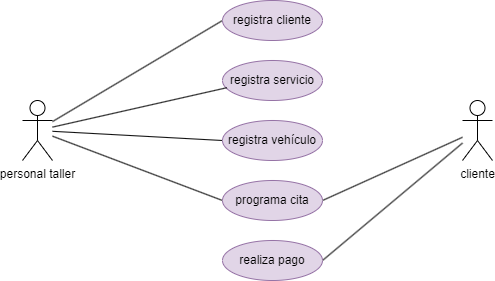

The diagram above was exported from draw.io. Its source (the exported page's mxGraphModel, read from the mxfile embedded in the PNG):
<mxGraphModel dx="1050" dy="530" grid="1" gridSize="10" guides="1" tooltips="1" connect="1" arrows="1" fold="1" page="1" pageScale="1" pageWidth="827" pageHeight="1169" math="0" shadow="0">
  <root>
    <mxCell id="0" />
    <mxCell id="1" parent="0" />
    <mxCell id="xuoY9cqpgBBmA7ifVE-0-9" style="rounded=0;orthogonalLoop=1;jettySize=auto;html=1;entryX=0;entryY=0.5;entryDx=0;entryDy=0;endArrow=none;endFill=0;" edge="1" parent="1" source="xuoY9cqpgBBmA7ifVE-0-1" target="xuoY9cqpgBBmA7ifVE-0-4">
      <mxGeometry relative="1" as="geometry" />
    </mxCell>
    <mxCell id="xuoY9cqpgBBmA7ifVE-0-12" style="rounded=0;orthogonalLoop=1;jettySize=auto;html=1;entryX=0;entryY=0.5;entryDx=0;entryDy=0;endArrow=none;endFill=0;" edge="1" parent="1" source="xuoY9cqpgBBmA7ifVE-0-1" target="xuoY9cqpgBBmA7ifVE-0-5">
      <mxGeometry relative="1" as="geometry" />
    </mxCell>
    <mxCell id="xuoY9cqpgBBmA7ifVE-0-15" style="rounded=0;orthogonalLoop=1;jettySize=auto;html=1;entryX=0;entryY=0.5;entryDx=0;entryDy=0;endArrow=none;endFill=0;" edge="1" parent="1" source="xuoY9cqpgBBmA7ifVE-0-1" target="xuoY9cqpgBBmA7ifVE-0-6">
      <mxGeometry relative="1" as="geometry" />
    </mxCell>
    <mxCell id="xuoY9cqpgBBmA7ifVE-0-1" value="personal taller" style="shape=umlActor;verticalLabelPosition=bottom;verticalAlign=top;html=1;outlineConnect=0;" vertex="1" parent="1">
      <mxGeometry x="140" y="250" width="30" height="60" as="geometry" />
    </mxCell>
    <mxCell id="xuoY9cqpgBBmA7ifVE-0-13" style="rounded=0;orthogonalLoop=1;jettySize=auto;html=1;entryX=1;entryY=0.5;entryDx=0;entryDy=0;endArrow=none;endFill=0;" edge="1" parent="1" source="xuoY9cqpgBBmA7ifVE-0-3" target="xuoY9cqpgBBmA7ifVE-0-6">
      <mxGeometry relative="1" as="geometry" />
    </mxCell>
    <mxCell id="xuoY9cqpgBBmA7ifVE-0-14" style="rounded=0;orthogonalLoop=1;jettySize=auto;html=1;entryX=1;entryY=0.5;entryDx=0;entryDy=0;endArrow=none;endFill=0;" edge="1" parent="1" source="xuoY9cqpgBBmA7ifVE-0-3" target="xuoY9cqpgBBmA7ifVE-0-8">
      <mxGeometry relative="1" as="geometry" />
    </mxCell>
    <mxCell id="xuoY9cqpgBBmA7ifVE-0-3" value="cliente" style="shape=umlActor;verticalLabelPosition=bottom;verticalAlign=top;html=1;outlineConnect=0;" vertex="1" parent="1">
      <mxGeometry x="580" y="250" width="30" height="60" as="geometry" />
    </mxCell>
    <mxCell id="xuoY9cqpgBBmA7ifVE-0-4" value="registra cliente" style="ellipse;whiteSpace=wrap;html=1;align=center;fillColor=#e1d5e7;strokeColor=#9673a6;" vertex="1" parent="1">
      <mxGeometry x="340" y="150" width="100" height="40" as="geometry" />
    </mxCell>
    <mxCell id="xuoY9cqpgBBmA7ifVE-0-5" value="registra vehículo" style="ellipse;whiteSpace=wrap;html=1;align=center;fillColor=#e1d5e7;strokeColor=#9673a6;" vertex="1" parent="1">
      <mxGeometry x="340" y="270" width="100" height="40" as="geometry" />
    </mxCell>
    <mxCell id="xuoY9cqpgBBmA7ifVE-0-6" value="programa cita" style="ellipse;whiteSpace=wrap;html=1;align=center;fillColor=#e1d5e7;strokeColor=#9673a6;" vertex="1" parent="1">
      <mxGeometry x="340" y="330" width="100" height="40" as="geometry" />
    </mxCell>
    <mxCell id="xuoY9cqpgBBmA7ifVE-0-7" value="registra servicio" style="ellipse;whiteSpace=wrap;html=1;align=center;fillColor=#e1d5e7;strokeColor=#9673a6;" vertex="1" parent="1">
      <mxGeometry x="340" y="210" width="100" height="40" as="geometry" />
    </mxCell>
    <mxCell id="xuoY9cqpgBBmA7ifVE-0-8" value="realiza pago" style="ellipse;whiteSpace=wrap;html=1;align=center;fillColor=#e1d5e7;strokeColor=#9673a6;" vertex="1" parent="1">
      <mxGeometry x="340" y="390" width="100" height="40" as="geometry" />
    </mxCell>
    <mxCell id="xuoY9cqpgBBmA7ifVE-0-10" style="rounded=0;orthogonalLoop=1;jettySize=auto;html=1;entryX=0.044;entryY=0.68;entryDx=0;entryDy=0;entryPerimeter=0;endArrow=none;endFill=0;" edge="1" parent="1" source="xuoY9cqpgBBmA7ifVE-0-1" target="xuoY9cqpgBBmA7ifVE-0-7">
      <mxGeometry relative="1" as="geometry" />
    </mxCell>
  </root>
</mxGraphModel>